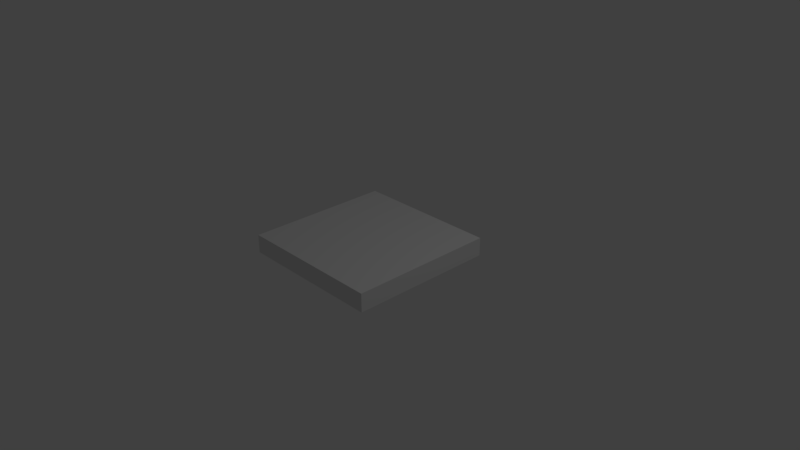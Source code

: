 # Source: Plane2x2x0.25.blend  (saved by Blender 2.78.0; exported with 4.5.12 LTS)
import bpy
from mathutils import Matrix  # noqa: F401  (used for matrix-valued properties, if any)

bpy.ops.wm.read_factory_settings(use_empty=True)
scene = bpy.context.scene
scene.name = 'Scene'

# ---- collections
col_collection_1 = bpy.data.collections.new('Collection 1'); scene.collection.children.link(col_collection_1)

# ---- world
world_world = bpy.data.worlds.new('World'); scene.world = world_world
world_world.color = (0.05088, 0.05088, 0.05088)
world_world.use_sun_shadow = False
world_world.sun_shadow_jitter_overblur = 0.0
world_world.cycles.sampling_method = 'MANUAL'

# ---- cameras
cam_camera = bpy.data.cameras.new('Camera')
cam_camera.clip_end = 100.0
cam_camera.lens = 35.0
cam_camera.sensor_width = 32.0
cam_camera.sensor_height = 18.0
cam_camera.ortho_scale = 7.314
cam_camera.dof.focus_distance = 0.0
cam_camera.dof.aperture_fstop = 128.0

# ---- lights
light_lamp = bpy.data.lights.new('Lamp', 'POINT')
light_lamp.transmission_factor = 0.0
light_lamp.cutoff_distance = 30.0
light_lamp.energy = 100.0
light_lamp.shadow_buffer_clip_start = 1.001
light_lamp.shadow_soft_size = 0.1
light_lamp.shadow_maximum_resolution = 0.006
light_lamp.use_absolute_resolution = True

# ---- meshes
me_plane2x2x0_25 = bpy.data.meshes.new('Plane2X2X0.25')
me_plane2x2x0_25.from_pydata([(-1.0, -1.0, 0.0), (1.0, -1.0, 0.0), (-1.0, 1.0, 0.0), (1.0, 1.0, 0.0), (-1.0, 1.0, 0.0), (-1.0, -1.0, 0.0), (1.0, -1.0, 0.0), (1.0, 1.0, 0.0), (-1.0, 1.0, 0.25), (-1.0, -1.0, 0.25), (1.0, -1.0, 0.25), (1.0, 1.0, 0.25)], [], [(0, 2, 3, 1), (7, 4, 8, 11), (3, 2, 4, 7), (0, 1, 6, 5), (1, 3, 7, 6), (2, 0, 5, 4), (9, 10, 11, 8), (5, 6, 10, 9), (6, 7, 11, 10), (4, 5, 9, 8)])
me_plane2x2x0_25.use_remesh_preserve_volume = False
me_plane2x2x0_25.use_remesh_preserve_attributes = False
me_plane2x2x0_25.use_mirror_vertex_groups = False
me_plane2x2x0_25.update()

# ---- objects
ob_plane2x2x0_25 = bpy.data.objects.new('Plane2X2X0.25', me_plane2x2x0_25)
ob_lamp = bpy.data.objects.new('Lamp', light_lamp)
ob_camera = bpy.data.objects.new('Camera', cam_camera)

# ---- transforms, parenting, visibility, modifiers, constraints
ob_plane2x2x0_25.location = (0.0, 0.0, 0.0)
ob_plane2x2x0_25.lineart.crease_threshold = 0.0
ob_lamp.location = (4.076, 1.005, 5.904)
ob_lamp.rotation_euler = (0.6503, 0.05522, 1.866)
ob_lamp.lock_rotations_4d = False
ob_lamp.empty_display_type = 'ARROWS'
ob_lamp.color = (0.0, 0.0, 0.0, 0.0)
ob_lamp.lineart.crease_threshold = 0.0
ob_camera.location = (7.481, -6.508, 5.344)
ob_camera.rotation_euler = (1.109, 0.0, 0.8149)
ob_camera.lock_rotations_4d = False
ob_camera.empty_display_type = 'ARROWS'
ob_camera.color = (0.0, 0.0, 0.0, 0.0)
ob_camera.display_type = 'WIRE'
ob_camera.lineart.crease_threshold = 0.0

# ---- collection membership
col_collection_1.objects.link(ob_plane2x2x0_25)
col_collection_1.objects.link(ob_lamp)
col_collection_1.objects.link(ob_camera)

# ---- scene / render settings (as saved in the file)
scene.camera = ob_camera
scene.frame_start = 1; scene.frame_end = 250; scene.frame_set(1)
scene.render.engine = 'BLENDER_EEVEE_NEXT'
scene.render.resolution_percentage = 50
scene.render.dither_intensity = 0.0
scene.cycles.use_denoising = False
scene.cycles.samples = 128
scene.cycles.sampling_pattern = 'TABULATED_SOBOL'
scene.cycles.light_sampling_threshold = 0.0
scene.cycles.use_adaptive_sampling = False
scene.cycles.use_light_tree = False
scene.cycles.blur_glossy = 0.0
scene.cycles.sample_clamp_indirect = 0.0
scene.view_settings.view_transform = 'Standard'
bpy.context.view_layer.update()
